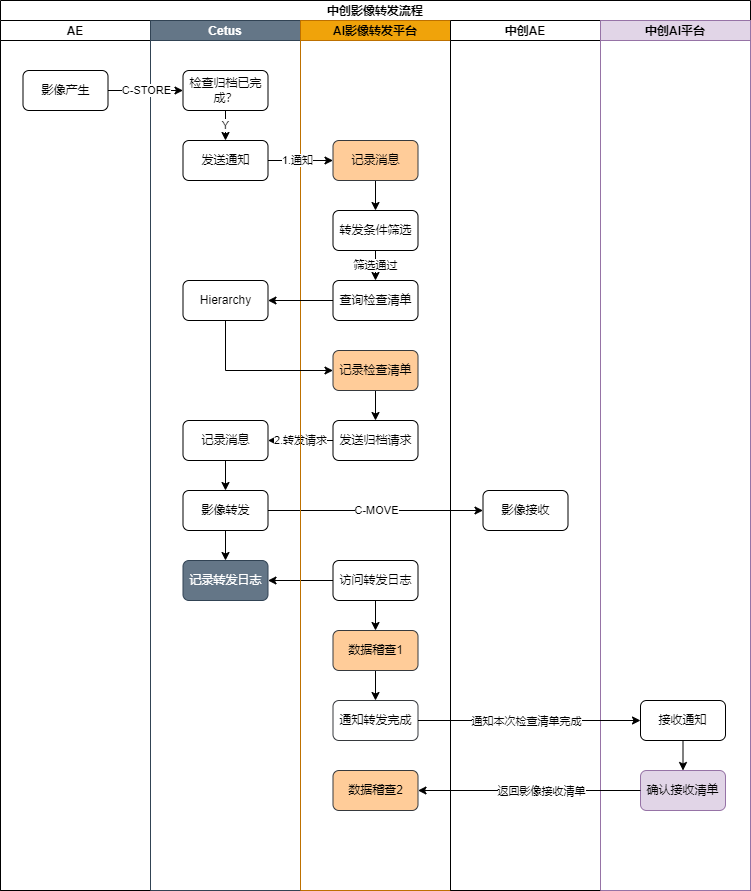

The diagram above was exported from draw.io. Its source (the exported page's mxGraphModel, read from the mxfile embedded in the PNG):
<mxGraphModel dx="1422" dy="983" grid="1" gridSize="10" guides="1" tooltips="1" connect="1" arrows="1" fold="1" page="1" pageScale="1" pageWidth="1169" pageHeight="827" math="0" shadow="0">
  <root>
    <mxCell id="0" />
    <mxCell id="1" parent="0" />
    <mxCell id="QqqatyVAuDda8131KykW-1" value="中创影像转发流程" style="swimlane;childLayout=stackLayout;resizeParent=1;resizeParentMax=0;startSize=20;" parent="1" vertex="1">
      <mxGeometry x="90" y="40" width="750" height="890" as="geometry" />
    </mxCell>
    <mxCell id="QqqatyVAuDda8131KykW-2" value="AE" style="swimlane;startSize=20;" parent="QqqatyVAuDda8131KykW-1" vertex="1">
      <mxGeometry y="20" width="150" height="870" as="geometry" />
    </mxCell>
    <mxCell id="QqqatyVAuDda8131KykW-8" value="影像产生" style="rounded=1;whiteSpace=wrap;html=1;fillColor=#FFFFFF;gradientColor=none;" parent="QqqatyVAuDda8131KykW-2" vertex="1">
      <mxGeometry x="22.5" y="50" width="85" height="40" as="geometry" />
    </mxCell>
    <mxCell id="QqqatyVAuDda8131KykW-3" value="Cetus" style="swimlane;startSize=20;fillColor=#647687;fontColor=#ffffff;strokeColor=#314354;" parent="QqqatyVAuDda8131KykW-1" vertex="1">
      <mxGeometry x="150" y="20" width="150" height="870" as="geometry" />
    </mxCell>
    <mxCell id="QqqatyVAuDda8131KykW-17" value="Y" style="edgeStyle=orthogonalEdgeStyle;rounded=0;orthogonalLoop=1;jettySize=auto;html=1;exitX=0.5;exitY=1;exitDx=0;exitDy=0;entryX=0.5;entryY=0;entryDx=0;entryDy=0;" parent="QqqatyVAuDda8131KykW-3" source="QqqatyVAuDda8131KykW-11" target="QqqatyVAuDda8131KykW-15" edge="1">
      <mxGeometry relative="1" as="geometry" />
    </mxCell>
    <mxCell id="QqqatyVAuDda8131KykW-11" value="检查归档已完成？" style="rounded=1;whiteSpace=wrap;html=1;fillColor=#FFFFFF;gradientColor=none;" parent="QqqatyVAuDda8131KykW-3" vertex="1">
      <mxGeometry x="32.5" y="50" width="85" height="40" as="geometry" />
    </mxCell>
    <mxCell id="QqqatyVAuDda8131KykW-15" value="发送通知" style="rounded=1;whiteSpace=wrap;html=1;fillColor=#FFFFFF;gradientColor=none;" parent="QqqatyVAuDda8131KykW-3" vertex="1">
      <mxGeometry x="32.5" y="120" width="85" height="40" as="geometry" />
    </mxCell>
    <mxCell id="QqqatyVAuDda8131KykW-32" style="edgeStyle=orthogonalEdgeStyle;rounded=0;orthogonalLoop=1;jettySize=auto;html=1;exitX=0.5;exitY=1;exitDx=0;exitDy=0;entryX=0.5;entryY=0;entryDx=0;entryDy=0;" parent="QqqatyVAuDda8131KykW-3" source="QqqatyVAuDda8131KykW-23" target="QqqatyVAuDda8131KykW-30" edge="1">
      <mxGeometry relative="1" as="geometry" />
    </mxCell>
    <mxCell id="QqqatyVAuDda8131KykW-23" value="记录消息" style="rounded=1;whiteSpace=wrap;html=1;fillColor=#FFFFFF;gradientColor=none;" parent="QqqatyVAuDda8131KykW-3" vertex="1">
      <mxGeometry x="32.5" y="400" width="85" height="40" as="geometry" />
    </mxCell>
    <mxCell id="QqqatyVAuDda8131KykW-37" style="edgeStyle=orthogonalEdgeStyle;rounded=0;orthogonalLoop=1;jettySize=auto;html=1;exitX=0.5;exitY=1;exitDx=0;exitDy=0;entryX=0.5;entryY=0;entryDx=0;entryDy=0;" parent="QqqatyVAuDda8131KykW-3" source="QqqatyVAuDda8131KykW-30" target="QqqatyVAuDda8131KykW-35" edge="1">
      <mxGeometry relative="1" as="geometry" />
    </mxCell>
    <mxCell id="QqqatyVAuDda8131KykW-30" value="影像转发" style="rounded=1;whiteSpace=wrap;html=1;fillColor=#FFFFFF;gradientColor=none;" parent="QqqatyVAuDda8131KykW-3" vertex="1">
      <mxGeometry x="32.5" y="470" width="85" height="40" as="geometry" />
    </mxCell>
    <mxCell id="QqqatyVAuDda8131KykW-35" value="记录转发日志" style="rounded=1;whiteSpace=wrap;html=1;fillColor=#647687;strokeColor=#314354;fontColor=#ffffff;" parent="QqqatyVAuDda8131KykW-3" vertex="1">
      <mxGeometry x="32.5" y="540" width="85" height="40" as="geometry" />
    </mxCell>
    <mxCell id="QqqatyVAuDda8131KykW-59" value="Hierarchy" style="rounded=1;whiteSpace=wrap;html=1;fillColor=#FFFFFF;gradientColor=none;" parent="QqqatyVAuDda8131KykW-3" vertex="1">
      <mxGeometry x="32.5" y="260" width="85" height="40" as="geometry" />
    </mxCell>
    <mxCell id="QqqatyVAuDda8131KykW-24" value="2.转发请求" style="edgeStyle=orthogonalEdgeStyle;rounded=0;orthogonalLoop=1;jettySize=auto;html=1;" parent="QqqatyVAuDda8131KykW-1" source="QqqatyVAuDda8131KykW-21" target="QqqatyVAuDda8131KykW-23" edge="1">
      <mxGeometry relative="1" as="geometry" />
    </mxCell>
    <mxCell id="QqqatyVAuDda8131KykW-34" value="C-MOVE" style="edgeStyle=orthogonalEdgeStyle;rounded=0;orthogonalLoop=1;jettySize=auto;html=1;entryX=0;entryY=0.5;entryDx=0;entryDy=0;" parent="QqqatyVAuDda8131KykW-1" source="QqqatyVAuDda8131KykW-30" target="QqqatyVAuDda8131KykW-33" edge="1">
      <mxGeometry relative="1" as="geometry">
        <mxPoint x="480" y="510" as="targetPoint" />
      </mxGeometry>
    </mxCell>
    <mxCell id="QqqatyVAuDda8131KykW-41" style="edgeStyle=orthogonalEdgeStyle;rounded=0;orthogonalLoop=1;jettySize=auto;html=1;" parent="QqqatyVAuDda8131KykW-1" source="QqqatyVAuDda8131KykW-40" target="QqqatyVAuDda8131KykW-35" edge="1">
      <mxGeometry relative="1" as="geometry" />
    </mxCell>
    <mxCell id="QqqatyVAuDda8131KykW-4" value="AI影像转发平台" style="swimlane;startSize=20;fillColor=#f0a30a;fontColor=#000000;strokeColor=#BD7000;" parent="QqqatyVAuDda8131KykW-1" vertex="1">
      <mxGeometry x="300" y="20" width="150" height="870" as="geometry" />
    </mxCell>
    <mxCell id="QqqatyVAuDda8131KykW-20" style="edgeStyle=orthogonalEdgeStyle;rounded=0;orthogonalLoop=1;jettySize=auto;html=1;exitX=0.5;exitY=1;exitDx=0;exitDy=0;" parent="QqqatyVAuDda8131KykW-4" source="QqqatyVAuDda8131KykW-13" target="QqqatyVAuDda8131KykW-18" edge="1">
      <mxGeometry relative="1" as="geometry" />
    </mxCell>
    <mxCell id="QqqatyVAuDda8131KykW-13" value="记录消息" style="rounded=1;whiteSpace=wrap;html=1;fillColor=#ffcc99;strokeColor=#36393d;" parent="QqqatyVAuDda8131KykW-4" vertex="1">
      <mxGeometry x="32.5" y="120" width="85" height="40" as="geometry" />
    </mxCell>
    <mxCell id="QqqatyVAuDda8131KykW-22" value="筛选通过" style="edgeStyle=orthogonalEdgeStyle;rounded=0;orthogonalLoop=1;jettySize=auto;html=1;exitX=0.5;exitY=1;exitDx=0;exitDy=0;entryX=0.5;entryY=0;entryDx=0;entryDy=0;" parent="QqqatyVAuDda8131KykW-4" source="QqqatyVAuDda8131KykW-18" target="QqqatyVAuDda8131KykW-57" edge="1">
      <mxGeometry relative="1" as="geometry" />
    </mxCell>
    <mxCell id="QqqatyVAuDda8131KykW-18" value="转发条件筛选" style="rounded=1;whiteSpace=wrap;html=1;fillColor=#FFFFFF;gradientColor=none;" parent="QqqatyVAuDda8131KykW-4" vertex="1">
      <mxGeometry x="32.5" y="190" width="85" height="40" as="geometry" />
    </mxCell>
    <mxCell id="QqqatyVAuDda8131KykW-21" value="发送归档请求" style="rounded=1;whiteSpace=wrap;html=1;fillColor=#FFFFFF;gradientColor=none;" parent="QqqatyVAuDda8131KykW-4" vertex="1">
      <mxGeometry x="32.5" y="400" width="85" height="40" as="geometry" />
    </mxCell>
    <mxCell id="QqqatyVAuDda8131KykW-44" style="edgeStyle=orthogonalEdgeStyle;rounded=0;orthogonalLoop=1;jettySize=auto;html=1;exitX=0.5;exitY=1;exitDx=0;exitDy=0;entryX=0.5;entryY=0;entryDx=0;entryDy=0;" parent="QqqatyVAuDda8131KykW-4" source="QqqatyVAuDda8131KykW-40" target="QqqatyVAuDda8131KykW-42" edge="1">
      <mxGeometry relative="1" as="geometry" />
    </mxCell>
    <mxCell id="QqqatyVAuDda8131KykW-40" value="访问转发日志" style="rounded=1;whiteSpace=wrap;html=1;fillColor=#FFFFFF;gradientColor=none;" parent="QqqatyVAuDda8131KykW-4" vertex="1">
      <mxGeometry x="32.5" y="540" width="85" height="40" as="geometry" />
    </mxCell>
    <mxCell id="QqqatyVAuDda8131KykW-68" style="edgeStyle=orthogonalEdgeStyle;rounded=0;orthogonalLoop=1;jettySize=auto;html=1;entryX=0.5;entryY=0;entryDx=0;entryDy=0;" parent="QqqatyVAuDda8131KykW-4" source="QqqatyVAuDda8131KykW-42" target="QqqatyVAuDda8131KykW-65" edge="1">
      <mxGeometry relative="1" as="geometry" />
    </mxCell>
    <mxCell id="QqqatyVAuDda8131KykW-42" value="数据稽查1" style="rounded=1;whiteSpace=wrap;html=1;fillColor=#ffcc99;strokeColor=#36393d;" parent="QqqatyVAuDda8131KykW-4" vertex="1">
      <mxGeometry x="32.5" y="610" width="85" height="40" as="geometry" />
    </mxCell>
    <mxCell id="QqqatyVAuDda8131KykW-57" value="查询检查清单" style="rounded=1;whiteSpace=wrap;html=1;fillColor=#FFFFFF;gradientColor=none;" parent="QqqatyVAuDda8131KykW-4" vertex="1">
      <mxGeometry x="32.5" y="260" width="85" height="40" as="geometry" />
    </mxCell>
    <mxCell id="QqqatyVAuDda8131KykW-62" style="edgeStyle=orthogonalEdgeStyle;rounded=0;orthogonalLoop=1;jettySize=auto;html=1;exitX=0.5;exitY=1;exitDx=0;exitDy=0;entryX=0.5;entryY=0;entryDx=0;entryDy=0;" parent="QqqatyVAuDda8131KykW-4" source="QqqatyVAuDda8131KykW-58" target="QqqatyVAuDda8131KykW-21" edge="1">
      <mxGeometry relative="1" as="geometry" />
    </mxCell>
    <mxCell id="QqqatyVAuDda8131KykW-58" value="记录检查清单" style="rounded=1;whiteSpace=wrap;html=1;fillColor=#ffcc99;strokeColor=#36393d;" parent="QqqatyVAuDda8131KykW-4" vertex="1">
      <mxGeometry x="32.5" y="330" width="85" height="40" as="geometry" />
    </mxCell>
    <mxCell id="QqqatyVAuDda8131KykW-65" value="通知转发完成" style="rounded=1;whiteSpace=wrap;html=1;fillColor=#FFFFFF;strokeColor=#36393d;" parent="QqqatyVAuDda8131KykW-4" vertex="1">
      <mxGeometry x="32.5" y="680" width="85" height="40" as="geometry" />
    </mxCell>
    <mxCell id="4xTF3TYY2oTBJLxEm3Z1-2" value="数据稽查2" style="rounded=1;whiteSpace=wrap;html=1;fillColor=#ffcc99;strokeColor=#36393d;" vertex="1" parent="QqqatyVAuDda8131KykW-4">
      <mxGeometry x="32.5" y="750" width="85" height="40" as="geometry" />
    </mxCell>
    <mxCell id="QqqatyVAuDda8131KykW-6" value="中创AE" style="swimlane;startSize=20;" parent="QqqatyVAuDda8131KykW-1" vertex="1">
      <mxGeometry x="450" y="20" width="150" height="870" as="geometry" />
    </mxCell>
    <mxCell id="QqqatyVAuDda8131KykW-33" value="影像接收" style="rounded=1;whiteSpace=wrap;html=1;fillColor=#FFFFFF;gradientColor=none;" parent="QqqatyVAuDda8131KykW-6" vertex="1">
      <mxGeometry x="32.5" y="470" width="85" height="40" as="geometry" />
    </mxCell>
    <mxCell id="QqqatyVAuDda8131KykW-7" value="中创AI平台" style="swimlane;startSize=20;fillColor=#e1d5e7;strokeColor=#9673a6;" parent="QqqatyVAuDda8131KykW-1" vertex="1">
      <mxGeometry x="600" y="20" width="150" height="870" as="geometry" />
    </mxCell>
    <mxCell id="4xTF3TYY2oTBJLxEm3Z1-7" style="edgeStyle=orthogonalEdgeStyle;rounded=0;orthogonalLoop=1;jettySize=auto;html=1;exitX=0.5;exitY=1;exitDx=0;exitDy=0;entryX=0.5;entryY=0;entryDx=0;entryDy=0;" edge="1" parent="QqqatyVAuDda8131KykW-7" source="QqqatyVAuDda8131KykW-64" target="4xTF3TYY2oTBJLxEm3Z1-1">
      <mxGeometry relative="1" as="geometry" />
    </mxCell>
    <mxCell id="QqqatyVAuDda8131KykW-64" value="接收通知" style="rounded=1;whiteSpace=wrap;html=1;fillColor=#FFFFFF;gradientColor=none;" parent="QqqatyVAuDda8131KykW-7" vertex="1">
      <mxGeometry x="40" y="680" width="85" height="40" as="geometry" />
    </mxCell>
    <mxCell id="4xTF3TYY2oTBJLxEm3Z1-1" value="确认接收清单" style="rounded=1;whiteSpace=wrap;html=1;fillColor=#e1d5e7;strokeColor=#9673a6;" vertex="1" parent="QqqatyVAuDda8131KykW-7">
      <mxGeometry x="40" y="750" width="85" height="40" as="geometry" />
    </mxCell>
    <mxCell id="QqqatyVAuDda8131KykW-12" value="C-STORE" style="edgeStyle=orthogonalEdgeStyle;rounded=0;orthogonalLoop=1;jettySize=auto;html=1;exitX=1;exitY=0.5;exitDx=0;exitDy=0;entryX=0;entryY=0.5;entryDx=0;entryDy=0;" parent="QqqatyVAuDda8131KykW-1" source="QqqatyVAuDda8131KykW-8" target="QqqatyVAuDda8131KykW-11" edge="1">
      <mxGeometry relative="1" as="geometry">
        <Array as="points">
          <mxPoint x="140" y="90" />
          <mxPoint x="140" y="90" />
        </Array>
      </mxGeometry>
    </mxCell>
    <mxCell id="QqqatyVAuDda8131KykW-16" style="edgeStyle=orthogonalEdgeStyle;rounded=0;orthogonalLoop=1;jettySize=auto;html=1;exitX=1;exitY=0.5;exitDx=0;exitDy=0;entryX=0;entryY=0.5;entryDx=0;entryDy=0;" parent="QqqatyVAuDda8131KykW-1" source="QqqatyVAuDda8131KykW-15" target="QqqatyVAuDda8131KykW-13" edge="1">
      <mxGeometry relative="1" as="geometry" />
    </mxCell>
    <mxCell id="QqqatyVAuDda8131KykW-39" value="1.通知" style="edgeLabel;html=1;align=center;verticalAlign=middle;resizable=0;points=[];" parent="QqqatyVAuDda8131KykW-16" vertex="1" connectable="0">
      <mxGeometry x="-0.1231" y="1" relative="1" as="geometry">
        <mxPoint x="1" as="offset" />
      </mxGeometry>
    </mxCell>
    <mxCell id="QqqatyVAuDda8131KykW-60" style="edgeStyle=orthogonalEdgeStyle;rounded=0;orthogonalLoop=1;jettySize=auto;html=1;" parent="QqqatyVAuDda8131KykW-1" source="QqqatyVAuDda8131KykW-57" target="QqqatyVAuDda8131KykW-59" edge="1">
      <mxGeometry relative="1" as="geometry" />
    </mxCell>
    <mxCell id="QqqatyVAuDda8131KykW-61" style="edgeStyle=orthogonalEdgeStyle;rounded=0;orthogonalLoop=1;jettySize=auto;html=1;entryX=0;entryY=0.5;entryDx=0;entryDy=0;" parent="QqqatyVAuDda8131KykW-1" source="QqqatyVAuDda8131KykW-59" target="QqqatyVAuDda8131KykW-58" edge="1">
      <mxGeometry relative="1" as="geometry">
        <Array as="points">
          <mxPoint x="225" y="370" />
        </Array>
      </mxGeometry>
    </mxCell>
    <mxCell id="QqqatyVAuDda8131KykW-66" style="edgeStyle=orthogonalEdgeStyle;rounded=0;orthogonalLoop=1;jettySize=auto;html=1;entryX=0;entryY=0.5;entryDx=0;entryDy=0;" parent="QqqatyVAuDda8131KykW-1" source="QqqatyVAuDda8131KykW-65" target="QqqatyVAuDda8131KykW-64" edge="1">
      <mxGeometry relative="1" as="geometry" />
    </mxCell>
    <mxCell id="4xTF3TYY2oTBJLxEm3Z1-8" value="通知本次检查清单完成" style="edgeLabel;html=1;align=center;verticalAlign=middle;resizable=0;points=[];" vertex="1" connectable="0" parent="QqqatyVAuDda8131KykW-66">
      <mxGeometry x="-0.1506" y="1" relative="1" as="geometry">
        <mxPoint x="14" y="1" as="offset" />
      </mxGeometry>
    </mxCell>
    <mxCell id="4xTF3TYY2oTBJLxEm3Z1-3" style="edgeStyle=orthogonalEdgeStyle;rounded=0;orthogonalLoop=1;jettySize=auto;html=1;exitX=0;exitY=0.5;exitDx=0;exitDy=0;" edge="1" parent="QqqatyVAuDda8131KykW-1" source="4xTF3TYY2oTBJLxEm3Z1-1" target="4xTF3TYY2oTBJLxEm3Z1-2">
      <mxGeometry relative="1" as="geometry" />
    </mxCell>
    <mxCell id="4xTF3TYY2oTBJLxEm3Z1-5" value="返回影像接收清单" style="edgeLabel;html=1;align=center;verticalAlign=middle;resizable=0;points=[];" vertex="1" connectable="0" parent="4xTF3TYY2oTBJLxEm3Z1-3">
      <mxGeometry x="0.0966" y="-1" relative="1" as="geometry">
        <mxPoint x="22" y="1" as="offset" />
      </mxGeometry>
    </mxCell>
  </root>
</mxGraphModel>